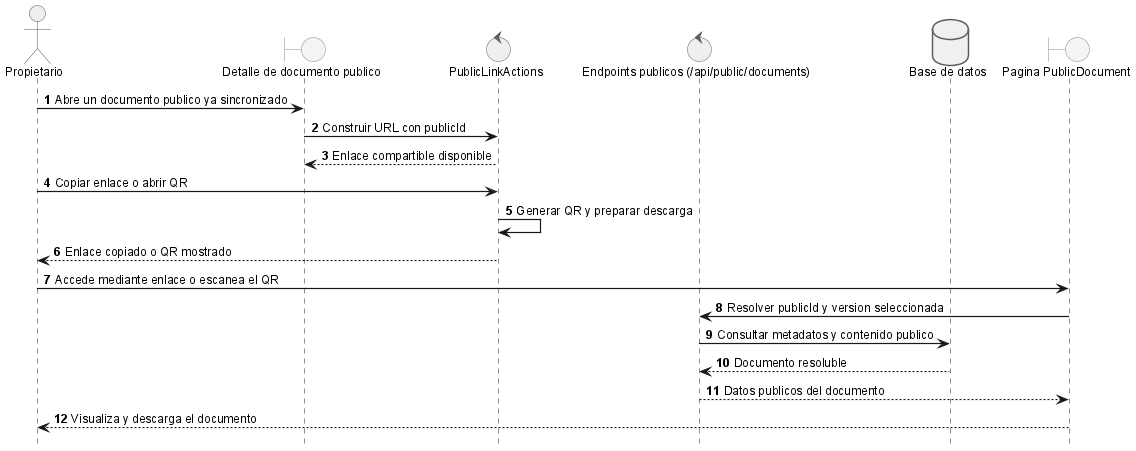

The diagram above was rendered by PlantUML. Its source (embedded in the PNG):
@startuml
!include _sequence-style.puml
actor Propietario as user
boundary "Detalle de documento publico" as ui
control "PublicLinkActions" as actions
control "Endpoints publicos (/api/public/documents)" as api
database "Base de datos" as db
boundary "Pagina PublicDocument" as publicPage

user -> ui: Abre un documento publico ya sincronizado
ui -> actions: Construir URL con publicId
actions --> ui: Enlace compartible disponible
user -> actions: Copiar enlace o abrir QR
actions -> actions: Generar QR y preparar descarga
actions --> user: Enlace copiado o QR mostrado

user -> publicPage: Accede mediante enlace o escanea el QR
publicPage -> api: Resolver publicId y version seleccionada
api -> db: Consultar metadatos y contenido publico
db --> api: Documento resoluble
api --> publicPage: Datos publicos del documento
publicPage --> user: Visualiza y descarga el documento
@enduml